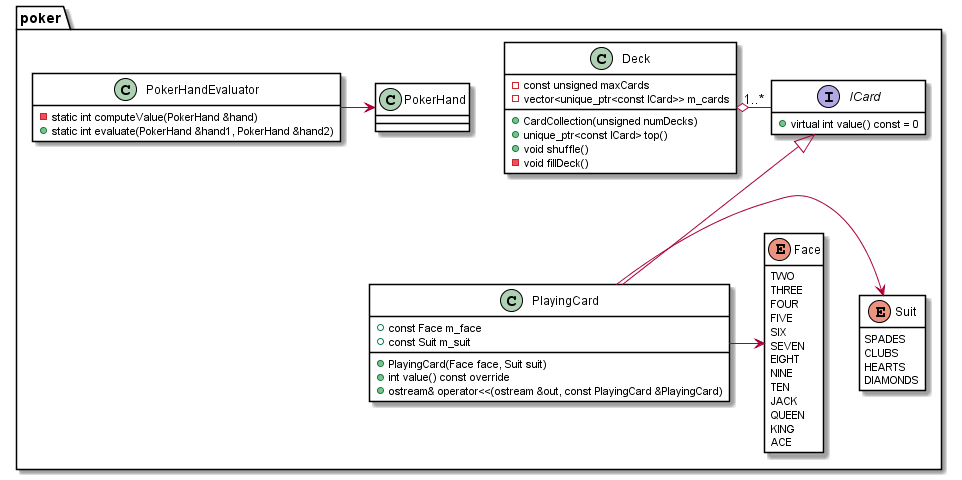

The diagram above was rendered by PlantUML. Its source (embedded in the PNG):
@startuml

skinparam ClassBorderColor black
skinparam ClassBackgroundColor white

package poker {

	interface ICard {
		+virtual int value() const = 0
	}
	hide ICard attributes

	class PlayingCard {
		+const Face m_face
		+const Suit m_suit
		
		+PlayingCard(Face face, Suit suit)
		+int value() const override
		+ostream& operator<<(ostream &out, const PlayingCard &PlayingCard)
	}
	
	class Deck {
		-const unsigned maxCards
		-vector<unique_ptr<const ICard>> m_cards
		+CardCollection(unsigned numDecks)
		+unique_ptr<const ICard> top()
		+void shuffle()
		-void fillDeck()
	}
	
	class PokerHand {}
	
	class PokerHandEvaluator {
		-static int computeValue(PokerHand &hand)
		+static int evaluate(PokerHand &hand1, PokerHand &hand2)
	}
	hide PokerHandEvaluator attributes
	
	enum Suit {
		SPADES
		CLUBS
		HEARTS
		DIAMONDS
	}
	hide Suit methods
	
	enum Face {
		TWO
		THREE
		FOUR
		FIVE
		SIX
		SEVEN
		EIGHT
		NINE
		TEN
		JACK
		QUEEN
		KING
		ACE
	}
	hide Face methods
	
	Deck o- "1..*" ICard
	PlayingCard -> Suit
	PlayingCard -> Face
	ICard <|-- PlayingCard
	PokerHandEvaluator -> PokerHand
}

@enduml